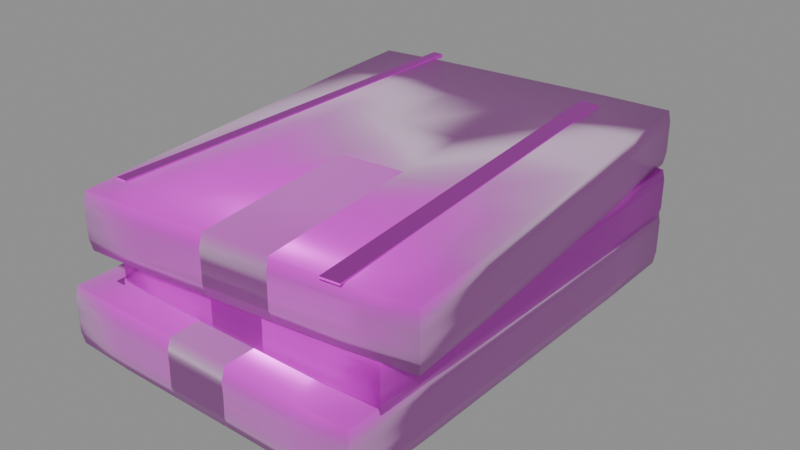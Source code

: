 # Source: model.blend  (saved by Blender 4.5.92; exported with 4.5.12 LTS)
import bpy
from mathutils import Matrix  # noqa: F401  (used for matrix-valued properties, if any)

bpy.ops.wm.read_factory_settings(use_empty=True)
scene = bpy.context.scene
scene.name = 'Empty'

# ---- collections
col_ast_20_001____a = bpy.data.collections.new('AST_20_001_书本_A'); scene.collection.children.link(col_ast_20_001____a)

# ---- images (referenced by path relative to the original .blend; pixels are not part of the script)
import os
ASSET_DIR = os.environ.get("B2B_ASSET_DIR", "")  # directory of the original .blend (textures are referenced by path, not embedded)
HERE = os.path.dirname(os.path.abspath(__file__))  # packed textures are extracted next to this script under _unpacked/

def load_image(name, relpath, width, height, colorspace="sRGB"):
    """Load a texture the original file referenced (path relative to the .blend, or extracted next to this script)."""
    p = next((c for c in (os.path.join(HERE, relpath), os.path.join(ASSET_DIR, relpath)) if relpath and os.path.exists(c)), "")
    if p:
        img = bpy.data.images.load(p, check_existing=True)
        img.name = name
    else:  # same state as the original file: an image datablock whose file is absent (Cycles renders it pink)
        img = bpy.data.images.new(name, width, height)
        img.source = "FILE"
        img.filepath = "//" + (relpath or name)
    img.colorspace_settings.name = colorspace
    return img
img_leather_basecolor_png = load_image('leather_basecolor.png', 'leather_basecolor.png', 1024, 1024, 'sRGB')
img_leather_ao_png = load_image('leather_ao.png', 'leather_ao.png', 1024, 1024, 'Non-Color')
img_leather_roughness_png = load_image('leather_roughness.png', 'leather_roughness.png', 1024, 1024, 'Non-Color')
img_leather_metallic_png = load_image('leather_metallic.png', 'leather_metallic.png', 1024, 1024, 'Non-Color')
img_leather_specular_png = load_image('leather_specular.png', 'leather_specular.png', 1024, 1024, 'Non-Color')
img_leather_normal_png = load_image('leather_normal.png', 'leather_normal.png', 1024, 1024, 'Non-Color')
img_leather_height_png = load_image('leather_height.png', 'leather_height.png', 1024, 1024, 'Non-Color')
img_leather_displacement_png = load_image('leather_displacement.png', 'leather_displacement.png', 1024, 1024, 'Non-Color')
img_oak_wood_basecolor_png = load_image('oak_wood_basecolor.png', 'oak_wood_basecolor.png', 1024, 1024, 'sRGB')
img_oak_wood_ao_png = load_image('oak_wood_ao.png', 'oak_wood_ao.png', 1024, 1024, 'Non-Color')
img_oak_wood_roughness_png = load_image('oak_wood_roughness.png', 'oak_wood_roughness.png', 1024, 1024, 'Non-Color')
img_oak_wood_metallic_png = load_image('oak_wood_metallic.png', 'oak_wood_metallic.png', 1024, 1024, 'Non-Color')
img_oak_wood_specular_png = load_image('oak_wood_specular.png', 'oak_wood_specular.png', 1024, 1024, 'Non-Color')
img_oak_wood_normal_png = load_image('oak_wood_normal.png', 'oak_wood_normal.png', 1024, 1024, 'Non-Color')
img_oak_wood_height_png = load_image('oak_wood_height.png', 'oak_wood_height.png', 1024, 1024, 'Non-Color')
img_oak_wood_displacement_png = load_image('oak_wood_displacement.png', 'oak_wood_displacement.png', 1024, 1024, 'Non-Color')
img_brass_basecolor_png = load_image('brass_basecolor.png', 'brass_basecolor.png', 1024, 1024, 'sRGB')
img_brass_ao_png = load_image('brass_ao.png', 'brass_ao.png', 1024, 1024, 'Non-Color')
img_brass_roughness_png = load_image('brass_roughness.png', 'brass_roughness.png', 1024, 1024, 'Non-Color')
img_brass_metallic_png = load_image('brass_metallic.png', 'brass_metallic.png', 1024, 1024, 'Non-Color')
img_brass_specular_png = load_image('brass_specular.png', 'brass_specular.png', 1024, 1024, 'Non-Color')
img_brass_normal_png = load_image('brass_normal.png', 'brass_normal.png', 1024, 1024, 'Non-Color')
img_brass_height_png = load_image('brass_height.png', 'brass_height.png', 1024, 1024, 'Non-Color')
img_brass_displacement_png = load_image('brass_displacement.png', 'brass_displacement.png', 1024, 1024, 'Non-Color')

# ---- materials (node trees are filled in below, after node groups)
mat_leather = bpy.data.materials.new('leather')
mat_leather.diffuse_color = (0.6, 0.6, 0.6, 1.0)
mat_paper = bpy.data.materials.new('paper')
mat_paper.diffuse_color = (0.9, 0.87, 0.8, 1.0)
mat_oak_wood = bpy.data.materials.new('oak_wood')
mat_oak_wood.diffuse_color = (0.6, 0.6, 0.6, 1.0)
mat_brass = bpy.data.materials.new('brass')
mat_brass.diffuse_color = (0.6, 0.6, 0.6, 1.0)

# ---- material node trees
mat_leather.use_nodes = True; mat_leather.node_tree.nodes.clear()
_N = mat_leather.node_tree.nodes; _L = mat_leather.node_tree.links
n0 = _N.new('ShaderNodeOutputMaterial'); n0.name = 'Material Output'; n0.location = (1100, 0)
n1 = _N.new('ShaderNodeBsdfPrincipled'); n1.name = 'Principled BSDF'; n1.location = (760, 0)
n1.inputs[24].default_value = 0.42
n1.inputs[25].default_value = 0.62
n2 = _N.new('ShaderNodeNewGeometry'); n2.name = 'Geometry'; n2.location = (-1300, 0)
n3 = _N.new('ShaderNodeVectorMath'); n3.name = 'Vector Math'; n3.location = (-1080, 0)
n3.operation = 'SCALE'
n3.inputs[3].default_value = 1.8
n4 = _N.new('ShaderNodeTexImage'); n4.name = 'Image Texture'; n4.location = (-820, 520)
n4.label = 'basecolor'
n4.image = img_leather_basecolor_png
n4.projection = 'BOX'
n4.projection_blend = 0.15
n5 = _N.new('ShaderNodeTexImage'); n5.name = 'Image Texture.001'; n5.location = (-820, 300)
n5.label = 'ao'
n5.image = img_leather_ao_png
n5.projection = 'BOX'
n5.projection_blend = 0.15
n6 = _N.new('ShaderNodeTexImage'); n6.name = 'Image Texture.002'; n6.location = (-820, 90)
n6.label = 'roughness'
n6.image = img_leather_roughness_png
n6.projection = 'BOX'
n6.projection_blend = 0.15
n7 = _N.new('ShaderNodeTexImage'); n7.name = 'Image Texture.003'; n7.location = (-820, -120)
n7.label = 'metallic'
n7.image = img_leather_metallic_png
n7.projection = 'BOX'
n7.projection_blend = 0.15
n8 = _N.new('ShaderNodeTexImage'); n8.name = 'Image Texture.004'; n8.location = (-820, -330)
n8.label = 'specular'
n8.image = img_leather_specular_png
n8.projection = 'BOX'
n8.projection_blend = 0.15
n9 = _N.new('ShaderNodeTexImage'); n9.name = 'Image Texture.005'; n9.location = (-820, -540)
n9.label = 'normal'
n9.image = img_leather_normal_png
n9.projection = 'BOX'
n9.projection_blend = 0.15
n10 = _N.new('ShaderNodeTexImage'); n10.name = 'Image Texture.006'; n10.location = (-820, -750)
n10.label = 'height'
n10.image = img_leather_height_png
n10.projection = 'BOX'
n10.projection_blend = 0.15
n11 = _N.new('ShaderNodeTexImage'); n11.name = 'Image Texture.007'; n11.location = (-820, -960)
n11.label = 'displacement'
n11.image = img_leather_displacement_png
n11.projection = 'BOX'
n11.projection_blend = 0.15
n12 = _N.new('ShaderNodeMixRGB'); n12.name = 'Mix (Legacy)'; n12.location = (-260, 480)
n12.blend_type = 'MULTIPLY'
n12.inputs[0].default_value = 0.78
n13 = _N.new('ShaderNodeNormalMap'); n13.name = 'Normal Map'; n13.location = (60, -420)
n13.inputs[0].default_value = 0.62
n14 = _N.new('ShaderNodeBump'); n14.name = 'Bump'; n14.location = (300, -420)
n14.inputs[0].default_value = 0.14
n14.inputs[1].default_value = 0.0025
n15 = _N.new('ShaderNodeDisplacement'); n15.name = 'Displacement'; n15.location = (300, -700)
n15.inputs[2].default_value = 0.012
_L.new(n1.outputs[0], n0.inputs[0])
_L.new(n2.outputs[0], n3.inputs[0])
_L.new(n3.outputs[0], n4.inputs[0])
_L.new(n3.outputs[0], n5.inputs[0])
_L.new(n3.outputs[0], n6.inputs[0])
_L.new(n3.outputs[0], n7.inputs[0])
_L.new(n3.outputs[0], n8.inputs[0])
_L.new(n3.outputs[0], n9.inputs[0])
_L.new(n3.outputs[0], n10.inputs[0])
_L.new(n3.outputs[0], n11.inputs[0])
_L.new(n4.outputs[0], n12.inputs[1])
_L.new(n5.outputs[0], n12.inputs[2])
_L.new(n12.outputs[0], n1.inputs[0])
_L.new(n6.outputs[0], n1.inputs[2])
_L.new(n7.outputs[0], n1.inputs[1])
_L.new(n8.outputs[0], n1.inputs[13])
_L.new(n9.outputs[0], n13.inputs[1])
_L.new(n10.outputs[0], n14.inputs[3])
_L.new(n13.outputs[0], n14.inputs[4])
_L.new(n14.outputs[0], n1.inputs[5])
_L.new(n11.outputs[0], n15.inputs[0])
_L.new(n15.outputs[0], n0.inputs[2])
n0.is_active_output = True
mat_paper.use_nodes = True; mat_paper.node_tree.nodes.clear()
_N = mat_paper.node_tree.nodes; _L = mat_paper.node_tree.links
n0 = _N.new('ShaderNodeBsdfPrincipled'); n0.name = 'Principled BSDF'; n0.location = (-200, 100)
n0.inputs[0].default_value = (0.9, 0.87, 0.8, 1.0)
n0.inputs[2].default_value = 0.9
n1 = _N.new('ShaderNodeOutputMaterial'); n1.name = 'Material Output'; n1.location = (200, 100)
_L.new(n0.outputs[0], n1.inputs[0])
n1.is_active_output = True
mat_oak_wood.use_nodes = True; mat_oak_wood.node_tree.nodes.clear()
_N = mat_oak_wood.node_tree.nodes; _L = mat_oak_wood.node_tree.links
n0 = _N.new('ShaderNodeOutputMaterial'); n0.name = 'Material Output'; n0.location = (1100, 0)
n1 = _N.new('ShaderNodeBsdfPrincipled'); n1.name = 'Principled BSDF'; n1.location = (760, 0)
n2 = _N.new('ShaderNodeNewGeometry'); n2.name = 'Geometry'; n2.location = (-1300, 0)
n3 = _N.new('ShaderNodeVectorMath'); n3.name = 'Vector Math'; n3.location = (-1080, 0)
n3.operation = 'SCALE'
n3.inputs[3].default_value = 1.8
n4 = _N.new('ShaderNodeTexImage'); n4.name = 'Image Texture'; n4.location = (-820, 520)
n4.label = 'basecolor'
n4.image = img_oak_wood_basecolor_png
n4.projection = 'BOX'
n4.projection_blend = 0.15
n5 = _N.new('ShaderNodeTexImage'); n5.name = 'Image Texture.001'; n5.location = (-820, 300)
n5.label = 'ao'
n5.image = img_oak_wood_ao_png
n5.projection = 'BOX'
n5.projection_blend = 0.15
n6 = _N.new('ShaderNodeTexImage'); n6.name = 'Image Texture.002'; n6.location = (-820, 90)
n6.label = 'roughness'
n6.image = img_oak_wood_roughness_png
n6.projection = 'BOX'
n6.projection_blend = 0.15
n7 = _N.new('ShaderNodeTexImage'); n7.name = 'Image Texture.003'; n7.location = (-820, -120)
n7.label = 'metallic'
n7.image = img_oak_wood_metallic_png
n7.projection = 'BOX'
n7.projection_blend = 0.15
n8 = _N.new('ShaderNodeTexImage'); n8.name = 'Image Texture.004'; n8.location = (-820, -330)
n8.label = 'specular'
n8.image = img_oak_wood_specular_png
n8.projection = 'BOX'
n8.projection_blend = 0.15
n9 = _N.new('ShaderNodeTexImage'); n9.name = 'Image Texture.005'; n9.location = (-820, -540)
n9.label = 'normal'
n9.image = img_oak_wood_normal_png
n9.projection = 'BOX'
n9.projection_blend = 0.15
n10 = _N.new('ShaderNodeTexImage'); n10.name = 'Image Texture.006'; n10.location = (-820, -750)
n10.label = 'height'
n10.image = img_oak_wood_height_png
n10.projection = 'BOX'
n10.projection_blend = 0.15
n11 = _N.new('ShaderNodeTexImage'); n11.name = 'Image Texture.007'; n11.location = (-820, -960)
n11.label = 'displacement'
n11.image = img_oak_wood_displacement_png
n11.projection = 'BOX'
n11.projection_blend = 0.15
n12 = _N.new('ShaderNodeMixRGB'); n12.name = 'Mix (Legacy)'; n12.location = (-260, 480)
n12.blend_type = 'MULTIPLY'
n12.inputs[0].default_value = 0.78
n13 = _N.new('ShaderNodeNormalMap'); n13.name = 'Normal Map'; n13.location = (60, -420)
n13.inputs[0].default_value = 0.52
n14 = _N.new('ShaderNodeBump'); n14.name = 'Bump'; n14.location = (300, -420)
n14.inputs[0].default_value = 0.14
n14.inputs[1].default_value = 0.0025
n15 = _N.new('ShaderNodeDisplacement'); n15.name = 'Displacement'; n15.location = (300, -700)
n15.inputs[2].default_value = 0.012
_L.new(n1.outputs[0], n0.inputs[0])
_L.new(n2.outputs[0], n3.inputs[0])
_L.new(n3.outputs[0], n4.inputs[0])
_L.new(n3.outputs[0], n5.inputs[0])
_L.new(n3.outputs[0], n6.inputs[0])
_L.new(n3.outputs[0], n7.inputs[0])
_L.new(n3.outputs[0], n8.inputs[0])
_L.new(n3.outputs[0], n9.inputs[0])
_L.new(n3.outputs[0], n10.inputs[0])
_L.new(n3.outputs[0], n11.inputs[0])
_L.new(n4.outputs[0], n12.inputs[1])
_L.new(n5.outputs[0], n12.inputs[2])
_L.new(n12.outputs[0], n1.inputs[0])
_L.new(n6.outputs[0], n1.inputs[2])
_L.new(n7.outputs[0], n1.inputs[1])
_L.new(n8.outputs[0], n1.inputs[13])
_L.new(n9.outputs[0], n13.inputs[1])
_L.new(n10.outputs[0], n14.inputs[3])
_L.new(n13.outputs[0], n14.inputs[4])
_L.new(n14.outputs[0], n1.inputs[5])
_L.new(n11.outputs[0], n15.inputs[0])
_L.new(n15.outputs[0], n0.inputs[2])
n0.is_active_output = True
mat_brass.use_nodes = True; mat_brass.node_tree.nodes.clear()
_N = mat_brass.node_tree.nodes; _L = mat_brass.node_tree.links
n0 = _N.new('ShaderNodeOutputMaterial'); n0.name = 'Material Output'; n0.location = (1100, 0)
n1 = _N.new('ShaderNodeBsdfPrincipled'); n1.name = 'Principled BSDF'; n1.location = (760, 0)
n1.inputs[15].default_value = 0.28
n2 = _N.new('ShaderNodeNewGeometry'); n2.name = 'Geometry'; n2.location = (-1300, 0)
n3 = _N.new('ShaderNodeVectorMath'); n3.name = 'Vector Math'; n3.location = (-1080, 0)
n3.operation = 'SCALE'
n3.inputs[3].default_value = 1.8
n4 = _N.new('ShaderNodeTexImage'); n4.name = 'Image Texture'; n4.location = (-820, 520)
n4.label = 'basecolor'
n4.image = img_brass_basecolor_png
n4.projection = 'BOX'
n4.projection_blend = 0.15
n5 = _N.new('ShaderNodeTexImage'); n5.name = 'Image Texture.001'; n5.location = (-820, 300)
n5.label = 'ao'
n5.image = img_brass_ao_png
n5.projection = 'BOX'
n5.projection_blend = 0.15
n6 = _N.new('ShaderNodeTexImage'); n6.name = 'Image Texture.002'; n6.location = (-820, 90)
n6.label = 'roughness'
n6.image = img_brass_roughness_png
n6.projection = 'BOX'
n6.projection_blend = 0.15
n7 = _N.new('ShaderNodeTexImage'); n7.name = 'Image Texture.003'; n7.location = (-820, -120)
n7.label = 'metallic'
n7.image = img_brass_metallic_png
n7.projection = 'BOX'
n7.projection_blend = 0.15
n8 = _N.new('ShaderNodeTexImage'); n8.name = 'Image Texture.004'; n8.location = (-820, -330)
n8.label = 'specular'
n8.image = img_brass_specular_png
n8.projection = 'BOX'
n8.projection_blend = 0.15
n9 = _N.new('ShaderNodeTexImage'); n9.name = 'Image Texture.005'; n9.location = (-820, -540)
n9.label = 'normal'
n9.image = img_brass_normal_png
n9.projection = 'BOX'
n9.projection_blend = 0.15
n10 = _N.new('ShaderNodeTexImage'); n10.name = 'Image Texture.006'; n10.location = (-820, -750)
n10.label = 'height'
n10.image = img_brass_height_png
n10.projection = 'BOX'
n10.projection_blend = 0.15
n11 = _N.new('ShaderNodeTexImage'); n11.name = 'Image Texture.007'; n11.location = (-820, -960)
n11.label = 'displacement'
n11.image = img_brass_displacement_png
n11.projection = 'BOX'
n11.projection_blend = 0.15
n12 = _N.new('ShaderNodeMixRGB'); n12.name = 'Mix (Legacy)'; n12.location = (-260, 480)
n12.blend_type = 'MULTIPLY'
n12.inputs[0].default_value = 0.78
n13 = _N.new('ShaderNodeNormalMap'); n13.name = 'Normal Map'; n13.location = (60, -420)
n13.inputs[0].default_value = 0.52
n14 = _N.new('ShaderNodeBump'); n14.name = 'Bump'; n14.location = (300, -420)
n14.inputs[0].default_value = 0.14
n14.inputs[1].default_value = 0.0025
n15 = _N.new('ShaderNodeDisplacement'); n15.name = 'Displacement'; n15.location = (300, -700)
n15.inputs[2].default_value = 0.012
_L.new(n1.outputs[0], n0.inputs[0])
_L.new(n2.outputs[0], n3.inputs[0])
_L.new(n3.outputs[0], n4.inputs[0])
_L.new(n3.outputs[0], n5.inputs[0])
_L.new(n3.outputs[0], n6.inputs[0])
_L.new(n3.outputs[0], n7.inputs[0])
_L.new(n3.outputs[0], n8.inputs[0])
_L.new(n3.outputs[0], n9.inputs[0])
_L.new(n3.outputs[0], n10.inputs[0])
_L.new(n3.outputs[0], n11.inputs[0])
_L.new(n4.outputs[0], n12.inputs[1])
_L.new(n5.outputs[0], n12.inputs[2])
_L.new(n12.outputs[0], n1.inputs[0])
_L.new(n6.outputs[0], n1.inputs[2])
_L.new(n7.outputs[0], n1.inputs[1])
_L.new(n8.outputs[0], n1.inputs[13])
_L.new(n9.outputs[0], n13.inputs[1])
_L.new(n10.outputs[0], n14.inputs[3])
_L.new(n13.outputs[0], n14.inputs[4])
_L.new(n14.outputs[0], n1.inputs[5])
_L.new(n11.outputs[0], n15.inputs[0])
_L.new(n15.outputs[0], n0.inputs[2])
n0.is_active_output = True

# ---- meshes
me_ast_20_001____a_p00_soft_mesh = bpy.data.meshes.new('AST_20_001_书本_A_p00_soft_mesh')
me_ast_20_001____a_p00_soft_mesh.from_pydata([(-0.0832, -0.1199, -0.01468), (-0.08376, -0.1207, -0.009), (-0.08376, -0.1207, -0.003), (-0.08376, -0.1207, 0.003), (-0.08376, -0.1207, 0.009), (-0.0832, -0.1199, 0.01468), (-0.08376, -0.0735, -0.01478), (-0.08496, -0.0735, -0.009), (-0.08488, -0.0735, -0.003), (-0.08488, -0.0735, 0.003), (-0.08495, -0.0735, 0.009), (-0.08376, -0.0735, 0.01478), (-0.08376, -0.0245, -0.01478), (-0.08496, -0.0245, -0.009), (-0.08485, -0.0245, -0.003), (-0.08472, -0.0245, 0.003), (-0.08497, -0.0245, 0.009), (-0.08376, -0.0245, 0.01478), (-0.08376, 0.0245, -0.01478), (-0.08497, 0.0245, -0.009), (-0.08483, 0.0245, -0.003), (-0.0847, 0.0245, 0.003), (-0.08495, 0.0245, 0.009), (-0.08376, 0.0245, 0.01478), (-0.08376, 0.0735, -0.01478), (-0.085, 0.0735, -0.009), (-0.08491, 0.0735, -0.003), (-0.0849, 0.0735, 0.003), (-0.08498, 0.0735, 0.009), (-0.08376, 0.0735, 0.01478), (-0.0832, 0.1199, -0.01468), (-0.08376, 0.1207, -0.009), (-0.08376, 0.1207, -0.003), (-0.08376, 0.1207, 0.003), (-0.08376, 0.1207, 0.009), (-0.0832, 0.1199, 0.01468), (0.0832, -0.1199, -0.01468), (0.08376, -0.1207, -0.009), (0.08376, -0.1207, -0.003), (0.08376, -0.1207, 0.003), (0.08376, -0.1207, 0.009), (0.0832, -0.1199, 0.01468), (0.08376, -0.0735, -0.01478), (0.08501, -0.0735, -0.009), (0.08498, -0.0735, -0.003), (0.08495, -0.0735, 0.003), (0.08496, -0.0735, 0.009), (0.08376, -0.0735, 0.01478), (0.08376, -0.0245, -0.01478), (0.08496, -0.0245, -0.009), (0.08486, -0.0245, -0.003), (0.08474, -0.0245, 0.003), (0.0849, -0.0245, 0.009), (0.08376, -0.0245, 0.01478), (0.08376, 0.0245, -0.01478), (0.08497, 0.0245, -0.009), (0.08487, 0.0245, -0.003), (0.08472, 0.0245, 0.003), (0.08493, 0.0245, 0.009), (0.08376, 0.0245, 0.01478), (0.08376, 0.0735, -0.01478), (0.08499, 0.0735, -0.009), (0.08492, 0.0735, -0.003), (0.08491, 0.0735, 0.003), (0.085, 0.0735, 0.009), (0.08376, 0.0735, 0.01478), (0.0832, 0.1199, -0.01468), (0.08376, 0.1207, -0.009), (0.08376, 0.1207, -0.003), (0.08376, 0.1207, 0.003), (0.08376, 0.1207, 0.009), (0.0832, 0.1199, 0.01468), (-0.051, -0.1207, -0.01478), (-0.051, -0.1225, -0.009), (-0.051, -0.1224, -0.003), (-0.051, -0.1224, 0.003), (-0.051, -0.1225, 0.009), (-0.051, -0.1207, 0.01478), (-0.017, -0.1207, -0.01478), (-0.017, -0.1225, -0.009), (-0.017, -0.1224, -0.003), (-0.017, -0.1222, 0.003), (-0.017, -0.1225, 0.009), (-0.017, -0.1207, 0.01478), (0.017, -0.1207, -0.01478), (0.017, -0.1225, -0.009), (0.017, -0.1223, -0.003), (0.017, -0.1222, 0.003), (0.017, -0.1225, 0.009), (0.017, -0.1207, 0.01478), (0.051, -0.1207, -0.01478), (0.051, -0.1225, -0.009), (0.051, -0.1224, -0.003), (0.051, -0.1224, 0.003), (0.051, -0.1225, 0.009), (0.051, -0.1207, 0.01478), (-0.051, 0.1207, -0.01478), (-0.051, 0.1225, -0.009), (-0.051, 0.1225, -0.003), (-0.051, 0.1225, 0.003), (-0.051, 0.1225, 0.009), (-0.051, 0.1207, 0.01478), (-0.017, 0.1207, -0.01478), (-0.017, 0.1225, -0.009), (-0.017, 0.1224, -0.003), (-0.017, 0.1222, 0.003), (-0.017, 0.1224, 0.009), (-0.017, 0.1207, 0.01478), (0.017, 0.1207, -0.01478), (0.017, 0.1225, -0.009), (0.017, 0.1224, -0.003), (0.017, 0.1222, 0.003), (0.017, 0.1224, 0.009), (0.017, 0.1207, 0.01478), (0.051, 0.1207, -0.01478), (0.051, 0.1225, -0.009), (0.051, 0.1224, -0.003), (0.051, 0.1224, 0.003), (0.051, 0.1225, 0.009), (0.051, 0.1207, 0.01478), (-0.051, -0.0735, -0.01496), (-0.051, -0.0245, -0.01488), (-0.051, 0.0245, -0.01488), (-0.051, 0.0735, -0.01495), (-0.017, -0.0735, -0.01496), (-0.017, -0.0245, -0.01485), (-0.017, 0.0245, -0.01472), (-0.017, 0.0735, -0.01497), (0.017, -0.0735, -0.01497), (0.017, -0.0245, -0.01483), (0.017, 0.0245, -0.0147), (0.017, 0.0735, -0.01495), (0.051, -0.0735, -0.015), (0.051, -0.0245, -0.01491), (0.051, 0.0245, -0.0149), (0.051, 0.0735, -0.01498), (-0.051, -0.0735, 0.01501), (-0.051, -0.0245, 0.01498), (-0.051, 0.0245, 0.01495), (-0.051, 0.0735, 0.01496), (-0.017, -0.0735, 0.01496), (-0.017, -0.0245, 0.01486), (-0.017, 0.0245, 0.01474), (-0.017, 0.0735, 0.0149), (0.017, -0.0735, 0.01497), (0.017, -0.0245, 0.01487), (0.017, 0.0245, 0.01472), (0.017, 0.0735, 0.01493), (0.051, -0.0735, 0.01499), (0.051, -0.0245, 0.01492), (0.051, 0.0245, 0.01491), (0.051, 0.0735, 0.015)], [], [(0, 1, 7, 6), (1, 2, 8, 7), (2, 3, 9, 8), (3, 4, 10, 9), (4, 5, 11, 10), (6, 7, 13, 12), (7, 8, 14, 13), (8, 9, 15, 14), (9, 10, 16, 15), (10, 11, 17, 16), (12, 13, 19, 18), (13, 14, 20, 19), (14, 15, 21, 20), (15, 16, 22, 21), (16, 17, 23, 22), (18, 19, 25, 24), (19, 20, 26, 25), (20, 21, 27, 26), (21, 22, 28, 27), (22, 23, 29, 28), (24, 25, 31, 30), (25, 26, 32, 31), (26, 27, 33, 32), (27, 28, 34, 33), (28, 29, 35, 34), (36, 42, 43, 37), (37, 43, 44, 38), (38, 44, 45, 39), (39, 45, 46, 40), (40, 46, 47, 41), (42, 48, 49, 43), (43, 49, 50, 44), (44, 50, 51, 45), (45, 51, 52, 46), (46, 52, 53, 47), (48, 54, 55, 49), (49, 55, 56, 50), (50, 56, 57, 51), (51, 57, 58, 52), (52, 58, 59, 53), (54, 60, 61, 55), (55, 61, 62, 56), (56, 62, 63, 57), (57, 63, 64, 58), (58, 64, 65, 59), (60, 66, 67, 61), (61, 67, 68, 62), (62, 68, 69, 63), (63, 69, 70, 64), (64, 70, 71, 65), (0, 72, 73, 1), (1, 73, 74, 2), (2, 74, 75, 3), (3, 75, 76, 4), (4, 76, 77, 5), (72, 78, 79, 73), (73, 79, 80, 74), (74, 80, 81, 75), (75, 81, 82, 76), (76, 82, 83, 77), (78, 84, 85, 79), (79, 85, 86, 80), (80, 86, 87, 81), (81, 87, 88, 82), (82, 88, 89, 83), (84, 90, 91, 85), (85, 91, 92, 86), (86, 92, 93, 87), (87, 93, 94, 88), (88, 94, 95, 89), (90, 36, 37, 91), (91, 37, 38, 92), (92, 38, 39, 93), (93, 39, 40, 94), (94, 40, 41, 95), (30, 31, 97, 96), (31, 32, 98, 97), (32, 33, 99, 98), (33, 34, 100, 99), (34, 35, 101, 100), (96, 97, 103, 102), (97, 98, 104, 103), (98, 99, 105, 104), (99, 100, 106, 105), (100, 101, 107, 106), (102, 103, 109, 108), (103, 104, 110, 109), (104, 105, 111, 110), (105, 106, 112, 111), (106, 107, 113, 112), (108, 109, 115, 114), (109, 110, 116, 115), (110, 111, 117, 116), (111, 112, 118, 117), (112, 113, 119, 118), (114, 115, 67, 66), (115, 116, 68, 67), (116, 117, 69, 68), (117, 118, 70, 69), (118, 119, 71, 70), (0, 6, 120, 72), (6, 12, 121, 120), (12, 18, 122, 121), (18, 24, 123, 122), (24, 30, 96, 123), (72, 120, 124, 78), (120, 121, 125, 124), (121, 122, 126, 125), (122, 123, 127, 126), (123, 96, 102, 127), (78, 124, 128, 84), (124, 125, 129, 128), (125, 126, 130, 129), (126, 127, 131, 130), (127, 102, 108, 131), (84, 128, 132, 90), (128, 129, 133, 132), (129, 130, 134, 133), (130, 131, 135, 134), (131, 108, 114, 135), (90, 132, 42, 36), (132, 133, 48, 42), (133, 134, 54, 48), (134, 135, 60, 54), (135, 114, 66, 60), (5, 77, 136, 11), (11, 136, 137, 17), (17, 137, 138, 23), (23, 138, 139, 29), (29, 139, 101, 35), (77, 83, 140, 136), (136, 140, 141, 137), (137, 141, 142, 138), (138, 142, 143, 139), (139, 143, 107, 101), (83, 89, 144, 140), (140, 144, 145, 141), (141, 145, 146, 142), (142, 146, 147, 143), (143, 147, 113, 107), (89, 95, 148, 144), (144, 148, 149, 145), (145, 149, 150, 146), (146, 150, 151, 147), (147, 151, 119, 113), (95, 41, 47, 148), (148, 47, 53, 149), (149, 53, 59, 150), (150, 59, 65, 151), (151, 65, 71, 119)])
me_ast_20_001____a_p00_soft_mesh.polygons.foreach_set('use_smooth', [True] * 150)
me_ast_20_001____a_p00_soft_mesh.materials.append(mat_leather)
me_ast_20_001____a_p00_soft_mesh.update()
me_cube_209 = bpy.data.meshes.new('Cube.209')
me_cube_209.from_pydata([(-0.0775, -0.115, -0.011), (-0.0775, -0.115, 0.011), (-0.0775, 0.115, -0.011), (-0.0775, 0.115, 0.011), (0.0775, -0.115, -0.011), (0.0775, -0.115, 0.011), (0.0775, 0.115, -0.011), (0.0775, 0.115, 0.011)], [], [(0, 1, 3, 2), (2, 3, 7, 6), (6, 7, 5, 4), (4, 5, 1, 0), (2, 6, 4, 0), (7, 3, 1, 5)])
_uv = me_cube_209.uv_layers.new(name='UVMap')
_uv.uv.foreach_set('vector', [0.375, 0.0, 0.625, 0.0, 0.625, 0.25, 0.375, 0.25, 0.375, 0.25, 0.625, 0.25, 0.625, 0.5, 0.375, 0.5, 0.375, 0.5, 0.625, 0.5, 0.625, 0.75, 0.375, 0.75, 0.375, 0.75, 0.625, 0.75, 0.625, 1.0, 0.375, 1.0, 0.125, 0.5, 0.375, 0.5, 0.375, 0.75, 0.125, 0.75, 0.625, 0.5, 0.875, 0.5, 0.875, 0.75, 0.625, 0.75])
me_cube_209.materials.append(mat_paper)
me_cube_209.update()
me_ast_20_001____a_p02_soft_mesh = bpy.data.meshes.new('AST_20_001_书本_A_p02_soft_mesh')
me_ast_20_001____a_p02_soft_mesh.from_pydata([(-0.07586, -0.1101, -0.01273), (-0.07637, -0.1109, -0.0078), (-0.07637, -0.1109, -0.0026), (-0.07637, -0.1109, 0.0026), (-0.07637, -0.1109, 0.0078), (-0.07586, -0.1101, 0.01273), (-0.07637, -0.0675, -0.01281), (-0.07745, -0.0675, -0.0078), (-0.07747, -0.0675, -0.0026), (-0.07751, -0.0675, 0.0026), (-0.07756, -0.0675, 0.0078), (-0.07637, -0.0675, 0.01281), (-0.07637, -0.0225, -0.01281), (-0.07748, -0.0225, -0.0078), (-0.07748, -0.0225, -0.0026), (-0.0774, -0.0225, 0.0026), (-0.07749, -0.0225, 0.0078), (-0.07637, -0.0225, 0.01281), (-0.07637, 0.0225, -0.01281), (-0.07753, 0.0225, -0.0078), (-0.07748, 0.0225, -0.0026), (-0.07726, 0.0225, 0.0026), (-0.07742, 0.0225, 0.0078), (-0.07637, 0.0225, 0.01281), (-0.07637, 0.0675, -0.01281), (-0.07746, 0.0675, -0.0078), (-0.07741, 0.0675, -0.0026), (-0.07744, 0.0675, 0.0026), (-0.0775, 0.0675, 0.0078), (-0.07637, 0.0675, 0.01281), (-0.07586, 0.1101, -0.01273), (-0.07637, 0.1109, -0.0078), (-0.07637, 0.1109, -0.0026), (-0.07637, 0.1109, 0.0026), (-0.07637, 0.1109, 0.0078), (-0.07586, 0.1101, 0.01273), (0.07586, -0.1101, -0.01273), (0.07637, -0.1109, -0.0078), (0.07637, -0.1109, -0.0026), (0.07637, -0.1109, 0.0026), (0.07637, -0.1109, 0.0078), (0.07586, -0.1101, 0.01273), (0.07637, -0.0675, -0.01281), (0.07748, -0.0675, -0.0078), (0.07747, -0.0675, -0.0026), (0.07747, -0.0675, 0.0026), (0.07744, -0.0675, 0.0078), (0.07637, -0.0675, 0.01281), (0.07637, -0.0225, -0.01281), (0.0775, -0.0225, -0.0078), (0.07748, -0.0225, -0.0026), (0.07744, -0.0225, 0.0026), (0.07748, -0.0225, 0.0078), (0.07637, -0.0225, 0.01281), (0.07637, 0.0225, -0.01281), (0.07753, 0.0225, -0.0078), (0.07756, 0.0225, -0.0026), (0.07734, 0.0225, 0.0026), (0.0775, 0.0225, 0.0078), (0.07637, 0.0225, 0.01281), (0.07637, 0.0675, -0.01281), (0.07749, 0.0675, -0.0078), (0.07745, 0.0675, -0.0026), (0.07745, 0.0675, 0.0026), (0.07748, 0.0675, 0.0078), (0.07637, 0.0675, 0.01281), (0.07586, 0.1101, -0.01273), (0.07637, 0.1109, -0.0078), (0.07637, 0.1109, -0.0026), (0.07637, 0.1109, 0.0026), (0.07637, 0.1109, 0.0078), (0.07586, 0.1101, 0.01273), (-0.0465, -0.1109, -0.01281), (-0.0465, -0.1125, -0.0078), (-0.0465, -0.1125, -0.0026), (-0.0465, -0.1125, 0.0026), (-0.0465, -0.1126, 0.0078), (-0.0465, -0.1109, 0.01281), (-0.0155, -0.1109, -0.01281), (-0.0155, -0.1125, -0.0078), (-0.0155, -0.1125, -0.0026), (-0.0155, -0.1124, 0.0026), (-0.0155, -0.1125, 0.0078), (-0.0155, -0.1109, 0.01281), (0.0155, -0.1109, -0.01281), (0.0155, -0.1125, -0.0078), (0.0155, -0.1125, -0.0026), (0.0155, -0.1123, 0.0026), (0.0155, -0.1124, 0.0078), (0.0155, -0.1109, 0.01281), (0.0465, -0.1109, -0.01281), (0.0465, -0.1125, -0.0078), (0.0465, -0.1124, -0.0026), (0.0465, -0.1124, 0.0026), (0.0465, -0.1125, 0.0078), (0.0465, -0.1109, 0.01281), (-0.0465, 0.1109, -0.01281), (-0.0465, 0.1125, -0.0078), (-0.0465, 0.1125, -0.0026), (-0.0465, 0.1125, 0.0026), (-0.0465, 0.1124, 0.0078), (-0.0465, 0.1109, 0.01281), (-0.0155, 0.1109, -0.01281), (-0.0155, 0.1125, -0.0078), (-0.0155, 0.1125, -0.0026), (-0.0155, 0.1124, 0.0026), (-0.0155, 0.1125, 0.0078), (-0.0155, 0.1109, 0.01281), (0.0155, 0.1109, -0.01281), (0.0155, 0.1125, -0.0078), (0.0155, 0.1126, -0.0026), (0.0155, 0.1123, 0.0026), (0.0155, 0.1125, 0.0078), (0.0155, 0.1109, 0.01281), (0.0465, 0.1109, -0.01281), (0.0465, 0.1125, -0.0078), (0.0465, 0.1125, -0.0026), (0.0465, 0.1125, 0.0026), (0.0465, 0.1125, 0.0078), (0.0465, 0.1109, 0.01281), (-0.0465, -0.0675, -0.01295), (-0.0465, -0.0225, -0.01297), (-0.0465, 0.0225, -0.01301), (-0.0465, 0.0675, -0.01306), (-0.0155, -0.0675, -0.01298), (-0.0155, -0.0225, -0.01298), (-0.0155, 0.0225, -0.0129), (-0.0155, 0.0675, -0.01299), (0.0155, -0.0675, -0.01303), (0.0155, -0.0225, -0.01298), (0.0155, 0.0225, -0.01276), (0.0155, 0.0675, -0.01292), (0.0465, -0.0675, -0.01296), (0.0465, -0.0225, -0.01291), (0.0465, 0.0225, -0.01294), (0.0465, 0.0675, -0.013), (-0.0465, -0.0675, 0.01298), (-0.0465, -0.0225, 0.01297), (-0.0465, 0.0225, 0.01297), (-0.0465, 0.0675, 0.01294), (-0.0155, -0.0675, 0.013), (-0.0155, -0.0225, 0.01298), (-0.0155, 0.0225, 0.01294), (-0.0155, 0.0675, 0.01298), (0.0155, -0.0675, 0.01303), (0.0155, -0.0225, 0.01306), (0.0155, 0.0225, 0.01284), (0.0155, 0.0675, 0.013), (0.0465, -0.0675, 0.01299), (0.0465, -0.0225, 0.01295), (0.0465, 0.0225, 0.01295), (0.0465, 0.0675, 0.01298)], [], [(0, 1, 7, 6), (1, 2, 8, 7), (2, 3, 9, 8), (3, 4, 10, 9), (4, 5, 11, 10), (6, 7, 13, 12), (7, 8, 14, 13), (8, 9, 15, 14), (9, 10, 16, 15), (10, 11, 17, 16), (12, 13, 19, 18), (13, 14, 20, 19), (14, 15, 21, 20), (15, 16, 22, 21), (16, 17, 23, 22), (18, 19, 25, 24), (19, 20, 26, 25), (20, 21, 27, 26), (21, 22, 28, 27), (22, 23, 29, 28), (24, 25, 31, 30), (25, 26, 32, 31), (26, 27, 33, 32), (27, 28, 34, 33), (28, 29, 35, 34), (36, 42, 43, 37), (37, 43, 44, 38), (38, 44, 45, 39), (39, 45, 46, 40), (40, 46, 47, 41), (42, 48, 49, 43), (43, 49, 50, 44), (44, 50, 51, 45), (45, 51, 52, 46), (46, 52, 53, 47), (48, 54, 55, 49), (49, 55, 56, 50), (50, 56, 57, 51), (51, 57, 58, 52), (52, 58, 59, 53), (54, 60, 61, 55), (55, 61, 62, 56), (56, 62, 63, 57), (57, 63, 64, 58), (58, 64, 65, 59), (60, 66, 67, 61), (61, 67, 68, 62), (62, 68, 69, 63), (63, 69, 70, 64), (64, 70, 71, 65), (0, 72, 73, 1), (1, 73, 74, 2), (2, 74, 75, 3), (3, 75, 76, 4), (4, 76, 77, 5), (72, 78, 79, 73), (73, 79, 80, 74), (74, 80, 81, 75), (75, 81, 82, 76), (76, 82, 83, 77), (78, 84, 85, 79), (79, 85, 86, 80), (80, 86, 87, 81), (81, 87, 88, 82), (82, 88, 89, 83), (84, 90, 91, 85), (85, 91, 92, 86), (86, 92, 93, 87), (87, 93, 94, 88), (88, 94, 95, 89), (90, 36, 37, 91), (91, 37, 38, 92), (92, 38, 39, 93), (93, 39, 40, 94), (94, 40, 41, 95), (30, 31, 97, 96), (31, 32, 98, 97), (32, 33, 99, 98), (33, 34, 100, 99), (34, 35, 101, 100), (96, 97, 103, 102), (97, 98, 104, 103), (98, 99, 105, 104), (99, 100, 106, 105), (100, 101, 107, 106), (102, 103, 109, 108), (103, 104, 110, 109), (104, 105, 111, 110), (105, 106, 112, 111), (106, 107, 113, 112), (108, 109, 115, 114), (109, 110, 116, 115), (110, 111, 117, 116), (111, 112, 118, 117), (112, 113, 119, 118), (114, 115, 67, 66), (115, 116, 68, 67), (116, 117, 69, 68), (117, 118, 70, 69), (118, 119, 71, 70), (0, 6, 120, 72), (6, 12, 121, 120), (12, 18, 122, 121), (18, 24, 123, 122), (24, 30, 96, 123), (72, 120, 124, 78), (120, 121, 125, 124), (121, 122, 126, 125), (122, 123, 127, 126), (123, 96, 102, 127), (78, 124, 128, 84), (124, 125, 129, 128), (125, 126, 130, 129), (126, 127, 131, 130), (127, 102, 108, 131), (84, 128, 132, 90), (128, 129, 133, 132), (129, 130, 134, 133), (130, 131, 135, 134), (131, 108, 114, 135), (90, 132, 42, 36), (132, 133, 48, 42), (133, 134, 54, 48), (134, 135, 60, 54), (135, 114, 66, 60), (5, 77, 136, 11), (11, 136, 137, 17), (17, 137, 138, 23), (23, 138, 139, 29), (29, 139, 101, 35), (77, 83, 140, 136), (136, 140, 141, 137), (137, 141, 142, 138), (138, 142, 143, 139), (139, 143, 107, 101), (83, 89, 144, 140), (140, 144, 145, 141), (141, 145, 146, 142), (142, 146, 147, 143), (143, 147, 113, 107), (89, 95, 148, 144), (144, 148, 149, 145), (145, 149, 150, 146), (146, 150, 151, 147), (147, 151, 119, 113), (95, 41, 47, 148), (148, 47, 53, 149), (149, 53, 59, 150), (150, 59, 65, 151), (151, 65, 71, 119)])
me_ast_20_001____a_p02_soft_mesh.polygons.foreach_set('use_smooth', [True] * 150)
me_ast_20_001____a_p02_soft_mesh.materials.append(mat_oak_wood)
me_ast_20_001____a_p02_soft_mesh.update()
me_cube_210 = bpy.data.meshes.new('Cube.210')
me_cube_210.from_pydata([(-0.071, -0.106, -0.0095), (-0.071, -0.106, 0.0095), (-0.071, 0.106, -0.0095), (-0.071, 0.106, 0.0095), (0.071, -0.106, -0.0095), (0.071, -0.106, 0.0095), (0.071, 0.106, -0.0095), (0.071, 0.106, 0.0095)], [], [(0, 1, 3, 2), (2, 3, 7, 6), (6, 7, 5, 4), (4, 5, 1, 0), (2, 6, 4, 0), (7, 3, 1, 5)])
_uv = me_cube_210.uv_layers.new(name='UVMap')
_uv.uv.foreach_set('vector', [0.375, 0.0, 0.625, 0.0, 0.625, 0.25, 0.375, 0.25, 0.375, 0.25, 0.625, 0.25, 0.625, 0.5, 0.375, 0.5, 0.375, 0.5, 0.625, 0.5, 0.625, 0.75, 0.375, 0.75, 0.375, 0.75, 0.625, 0.75, 0.625, 1.0, 0.375, 1.0, 0.125, 0.5, 0.375, 0.5, 0.375, 0.75, 0.125, 0.75, 0.625, 0.5, 0.875, 0.5, 0.875, 0.75, 0.625, 0.75])
me_cube_210.materials.append(mat_paper)
me_cube_210.update()
me_ast_20_001____a_p04_soft_mesh = bpy.data.meshes.new('AST_20_001_书本_A_p04_soft_mesh')
me_ast_20_001____a_p04_soft_mesh.from_pydata([(-0.08565, -0.115, -0.0137), (-0.08622, -0.1158, -0.0084), (-0.08622, -0.1158, -0.0028), (-0.08622, -0.1158, 0.0028), (-0.08622, -0.1158, 0.0084), (-0.08565, -0.115, 0.0137), (-0.08622, -0.0705, -0.01379), (-0.0875, -0.0705, -0.0084), (-0.08749, -0.0705, -0.0028), (-0.08744, -0.0705, 0.0028), (-0.08748, -0.0705, 0.0084), (-0.08622, -0.0705, 0.01379), (-0.08622, -0.0235, -0.01379), (-0.08746, -0.0235, -0.0084), (-0.08729, -0.0235, -0.0028), (-0.08727, -0.0235, 0.0028), (-0.08746, -0.0235, 0.0084), (-0.08622, -0.0235, 0.01379), (-0.08622, 0.0235, -0.01379), (-0.08743, 0.0235, -0.0084), (-0.08735, 0.0235, -0.0028), (-0.08735, 0.0235, 0.0028), (-0.08746, 0.0235, 0.0084), (-0.08622, 0.0235, 0.01379), (-0.08622, 0.0705, -0.01379), (-0.08745, 0.0705, -0.0084), (-0.08744, 0.0705, -0.0028), (-0.0875, 0.0705, 0.0028), (-0.0875, 0.0705, 0.0084), (-0.08622, 0.0705, 0.01379), (-0.08565, 0.115, -0.0137), (-0.08622, 0.1158, -0.0084), (-0.08622, 0.1158, -0.0028), (-0.08622, 0.1158, 0.0028), (-0.08622, 0.1158, 0.0084), (-0.08565, 0.115, 0.0137), (0.08565, -0.115, -0.0137), (0.08622, -0.1158, -0.0084), (0.08622, -0.1158, -0.0028), (0.08622, -0.1158, 0.0028), (0.08622, -0.1158, 0.0084), (0.08565, -0.115, 0.0137), (0.08622, -0.0705, -0.01379), (0.08751, -0.0705, -0.0084), (0.0875, -0.0705, -0.0028), (0.08747, -0.0705, 0.0028), (0.08746, -0.0705, 0.0084), (0.08622, -0.0705, 0.01379), (0.08622, -0.0235, -0.01379), (0.08754, -0.0235, -0.0084), (0.08742, -0.0235, -0.0028), (0.08727, -0.0235, 0.0028), (0.08741, -0.0235, 0.0084), (0.08622, -0.0235, 0.01379), (0.08622, 0.0235, -0.01379), (0.08747, 0.0235, -0.0084), (0.08746, 0.0235, -0.0028), (0.08734, 0.0235, 0.0028), (0.08744, 0.0235, 0.0084), (0.08622, 0.0235, 0.01379), (0.08622, 0.0705, -0.01379), (0.08749, 0.0705, -0.0084), (0.08748, 0.0705, -0.0028), (0.08746, 0.0705, 0.0028), (0.0875, 0.0705, 0.0084), (0.08622, 0.0705, 0.01379), (0.08565, 0.115, -0.0137), (0.08622, 0.1158, -0.0084), (0.08622, 0.1158, -0.0028), (0.08622, 0.1158, 0.0028), (0.08622, 0.1158, 0.0084), (0.08565, 0.115, 0.0137), (-0.0525, -0.1158, -0.01379), (-0.0525, -0.1175, -0.0084), (-0.0525, -0.1175, -0.0028), (-0.0525, -0.1174, 0.0028), (-0.0525, -0.1175, 0.0084), (-0.0525, -0.1158, 0.01379), (-0.0175, -0.1158, -0.01379), (-0.0175, -0.1175, -0.0084), (-0.0175, -0.1173, -0.0028), (-0.0175, -0.1173, 0.0028), (-0.0175, -0.1175, 0.0084), (-0.0175, -0.1158, 0.01379), (0.0175, -0.1158, -0.01379), (0.0175, -0.1174, -0.0084), (0.0175, -0.1174, -0.0028), (0.0175, -0.1173, 0.0028), (0.0175, -0.1175, 0.0084), (0.0175, -0.1158, 0.01379), (0.0525, -0.1158, -0.01379), (0.0525, -0.1175, -0.0084), (0.0525, -0.1174, -0.0028), (0.0525, -0.1175, 0.0028), (0.0525, -0.1175, 0.0084), (0.0525, -0.1158, 0.01379), (-0.0525, 0.1158, -0.01379), (-0.0525, 0.1175, -0.0084), (-0.0525, 0.1175, -0.0028), (-0.0525, 0.1175, 0.0028), (-0.0525, 0.1175, 0.0084), (-0.0525, 0.1158, 0.01379), (-0.0175, 0.1158, -0.01379), (-0.0175, 0.1175, -0.0084), (-0.0175, 0.1174, -0.0028), (-0.0175, 0.1173, 0.0028), (-0.0175, 0.1174, 0.0084), (-0.0175, 0.1158, 0.01379), (0.0175, 0.1158, -0.01379), (0.0175, 0.1175, -0.0084), (0.0175, 0.1175, -0.0028), (0.0175, 0.1173, 0.0028), (0.0175, 0.1174, 0.0084), (0.0175, 0.1158, 0.01379), (0.0525, 0.1158, -0.01379), (0.0525, 0.1175, -0.0084), (0.0525, 0.1175, -0.0028), (0.0525, 0.1175, 0.0028), (0.0525, 0.1175, 0.0084), (0.0525, 0.1158, 0.01379), (-0.0525, -0.0705, -0.014), (-0.0525, -0.0235, -0.01399), (-0.0525, 0.0235, -0.01394), (-0.0525, 0.0705, -0.01398), (-0.0175, -0.0705, -0.01396), (-0.0175, -0.0235, -0.01379), (-0.0175, 0.0235, -0.01377), (-0.0175, 0.0705, -0.01396), (0.0175, -0.0705, -0.01393), (0.0175, -0.0235, -0.01385), (0.0175, 0.0235, -0.01385), (0.0175, 0.0705, -0.01396), (0.0525, -0.0705, -0.01395), (0.0525, -0.0235, -0.01394), (0.0525, 0.0235, -0.014), (0.0525, 0.0705, -0.014), (-0.0525, -0.0705, 0.01401), (-0.0525, -0.0235, 0.014), (-0.0525, 0.0235, 0.01397), (-0.0525, 0.0705, 0.01396), (-0.0175, -0.0705, 0.01404), (-0.0175, -0.0235, 0.01392), (-0.0175, 0.0235, 0.01377), (-0.0175, 0.0705, 0.01391), (0.0175, -0.0705, 0.01397), (0.0175, -0.0235, 0.01396), (0.0175, 0.0235, 0.01384), (0.0175, 0.0705, 0.01394), (0.0525, -0.0705, 0.01399), (0.0525, -0.0235, 0.01398), (0.0525, 0.0235, 0.01396), (0.0525, 0.0705, 0.014)], [], [(0, 1, 7, 6), (1, 2, 8, 7), (2, 3, 9, 8), (3, 4, 10, 9), (4, 5, 11, 10), (6, 7, 13, 12), (7, 8, 14, 13), (8, 9, 15, 14), (9, 10, 16, 15), (10, 11, 17, 16), (12, 13, 19, 18), (13, 14, 20, 19), (14, 15, 21, 20), (15, 16, 22, 21), (16, 17, 23, 22), (18, 19, 25, 24), (19, 20, 26, 25), (20, 21, 27, 26), (21, 22, 28, 27), (22, 23, 29, 28), (24, 25, 31, 30), (25, 26, 32, 31), (26, 27, 33, 32), (27, 28, 34, 33), (28, 29, 35, 34), (36, 42, 43, 37), (37, 43, 44, 38), (38, 44, 45, 39), (39, 45, 46, 40), (40, 46, 47, 41), (42, 48, 49, 43), (43, 49, 50, 44), (44, 50, 51, 45), (45, 51, 52, 46), (46, 52, 53, 47), (48, 54, 55, 49), (49, 55, 56, 50), (50, 56, 57, 51), (51, 57, 58, 52), (52, 58, 59, 53), (54, 60, 61, 55), (55, 61, 62, 56), (56, 62, 63, 57), (57, 63, 64, 58), (58, 64, 65, 59), (60, 66, 67, 61), (61, 67, 68, 62), (62, 68, 69, 63), (63, 69, 70, 64), (64, 70, 71, 65), (0, 72, 73, 1), (1, 73, 74, 2), (2, 74, 75, 3), (3, 75, 76, 4), (4, 76, 77, 5), (72, 78, 79, 73), (73, 79, 80, 74), (74, 80, 81, 75), (75, 81, 82, 76), (76, 82, 83, 77), (78, 84, 85, 79), (79, 85, 86, 80), (80, 86, 87, 81), (81, 87, 88, 82), (82, 88, 89, 83), (84, 90, 91, 85), (85, 91, 92, 86), (86, 92, 93, 87), (87, 93, 94, 88), (88, 94, 95, 89), (90, 36, 37, 91), (91, 37, 38, 92), (92, 38, 39, 93), (93, 39, 40, 94), (94, 40, 41, 95), (30, 31, 97, 96), (31, 32, 98, 97), (32, 33, 99, 98), (33, 34, 100, 99), (34, 35, 101, 100), (96, 97, 103, 102), (97, 98, 104, 103), (98, 99, 105, 104), (99, 100, 106, 105), (100, 101, 107, 106), (102, 103, 109, 108), (103, 104, 110, 109), (104, 105, 111, 110), (105, 106, 112, 111), (106, 107, 113, 112), (108, 109, 115, 114), (109, 110, 116, 115), (110, 111, 117, 116), (111, 112, 118, 117), (112, 113, 119, 118), (114, 115, 67, 66), (115, 116, 68, 67), (116, 117, 69, 68), (117, 118, 70, 69), (118, 119, 71, 70), (0, 6, 120, 72), (6, 12, 121, 120), (12, 18, 122, 121), (18, 24, 123, 122), (24, 30, 96, 123), (72, 120, 124, 78), (120, 121, 125, 124), (121, 122, 126, 125), (122, 123, 127, 126), (123, 96, 102, 127), (78, 124, 128, 84), (124, 125, 129, 128), (125, 126, 130, 129), (126, 127, 131, 130), (127, 102, 108, 131), (84, 128, 132, 90), (128, 129, 133, 132), (129, 130, 134, 133), (130, 131, 135, 134), (131, 108, 114, 135), (90, 132, 42, 36), (132, 133, 48, 42), (133, 134, 54, 48), (134, 135, 60, 54), (135, 114, 66, 60), (5, 77, 136, 11), (11, 136, 137, 17), (17, 137, 138, 23), (23, 138, 139, 29), (29, 139, 101, 35), (77, 83, 140, 136), (136, 140, 141, 137), (137, 141, 142, 138), (138, 142, 143, 139), (139, 143, 107, 101), (83, 89, 144, 140), (140, 144, 145, 141), (141, 145, 146, 142), (142, 146, 147, 143), (143, 147, 113, 107), (89, 95, 148, 144), (144, 148, 149, 145), (145, 149, 150, 146), (146, 150, 151, 147), (147, 151, 119, 113), (95, 41, 47, 148), (148, 47, 53, 149), (149, 53, 59, 150), (150, 59, 65, 151), (151, 65, 71, 119)])
me_ast_20_001____a_p04_soft_mesh.polygons.foreach_set('use_smooth', [True] * 150)
me_ast_20_001____a_p04_soft_mesh.materials.append(mat_leather)
me_ast_20_001____a_p04_soft_mesh.update()
me_cube_211 = bpy.data.meshes.new('Cube.211')
me_cube_211.from_pydata([(-0.08, -0.11, -0.0105), (-0.08, -0.11, 0.0105), (-0.08, 0.11, -0.0105), (-0.08, 0.11, 0.0105), (0.08, -0.11, -0.0105), (0.08, -0.11, 0.0105), (0.08, 0.11, -0.0105), (0.08, 0.11, 0.0105)], [], [(0, 1, 3, 2), (2, 3, 7, 6), (6, 7, 5, 4), (4, 5, 1, 0), (2, 6, 4, 0), (7, 3, 1, 5)])
_uv = me_cube_211.uv_layers.new(name='UVMap')
_uv.uv.foreach_set('vector', [0.375, 0.0, 0.625, 0.0, 0.625, 0.25, 0.375, 0.25, 0.375, 0.25, 0.625, 0.25, 0.625, 0.5, 0.375, 0.5, 0.375, 0.5, 0.625, 0.5, 0.625, 0.75, 0.375, 0.75, 0.375, 0.75, 0.625, 0.75, 0.625, 1.0, 0.375, 1.0, 0.125, 0.5, 0.375, 0.5, 0.375, 0.75, 0.125, 0.75, 0.625, 0.5, 0.875, 0.5, 0.875, 0.75, 0.625, 0.75])
me_cube_211.materials.append(mat_paper)
me_cube_211.update()
me_cube_212 = bpy.data.meshes.new('Cube.212')
me_cube_212.from_pydata([(-0.003, -0.113, -0.001), (-0.003, -0.113, 0.001), (-0.003, 0.113, -0.001), (-0.003, 0.113, 0.001), (0.003, -0.113, -0.001), (0.003, -0.113, 0.001), (0.003, 0.113, -0.001), (0.003, 0.113, 0.001)], [], [(0, 1, 3, 2), (2, 3, 7, 6), (6, 7, 5, 4), (4, 5, 1, 0), (2, 6, 4, 0), (7, 3, 1, 5)])
_uv = me_cube_212.uv_layers.new(name='UVMap')
_uv.uv.foreach_set('vector', [0.375, 0.0, 0.625, 0.0, 0.625, 0.25, 0.375, 0.25, 0.375, 0.25, 0.625, 0.25, 0.625, 0.5, 0.375, 0.5, 0.375, 0.5, 0.625, 0.5, 0.625, 0.75, 0.375, 0.75, 0.375, 0.75, 0.625, 0.75, 0.625, 1.0, 0.375, 1.0, 0.125, 0.5, 0.375, 0.5, 0.375, 0.75, 0.125, 0.75, 0.625, 0.5, 0.875, 0.5, 0.875, 0.75, 0.625, 0.75])
me_cube_212.materials.append(mat_brass)
me_cube_212.update()
me_cube_213 = bpy.data.meshes.new('Cube.213')
me_cube_213.from_pydata([(-0.003, -0.113, -0.001), (-0.003, -0.113, 0.001), (-0.003, 0.113, -0.001), (-0.003, 0.113, 0.001), (0.003, -0.113, -0.001), (0.003, -0.113, 0.001), (0.003, 0.113, -0.001), (0.003, 0.113, 0.001)], [], [(0, 1, 3, 2), (2, 3, 7, 6), (6, 7, 5, 4), (4, 5, 1, 0), (2, 6, 4, 0), (7, 3, 1, 5)])
_uv = me_cube_213.uv_layers.new(name='UVMap')
_uv.uv.foreach_set('vector', [0.375, 0.0, 0.625, 0.0, 0.625, 0.25, 0.375, 0.25, 0.375, 0.25, 0.625, 0.25, 0.625, 0.5, 0.375, 0.5, 0.375, 0.5, 0.625, 0.5, 0.625, 0.75, 0.375, 0.75, 0.375, 0.75, 0.625, 0.75, 0.625, 1.0, 0.375, 1.0, 0.125, 0.5, 0.375, 0.5, 0.375, 0.75, 0.125, 0.75, 0.625, 0.5, 0.875, 0.5, 0.875, 0.75, 0.625, 0.75])
me_cube_213.materials.append(mat_brass)
me_cube_213.update()
me_cube_214 = bpy.data.meshes.new('Cube.214')
me_cube_214.from_pydata([(-0.005, -0.11, -0.0005), (-0.005, -0.11, 0.0005), (-0.005, 0.11, -0.0005), (-0.005, 0.11, 0.0005), (0.005, -0.11, -0.0005), (0.005, -0.11, 0.0005), (0.005, 0.11, -0.0005), (0.005, 0.11, 0.0005)], [], [(0, 1, 3, 2), (2, 3, 7, 6), (6, 7, 5, 4), (4, 5, 1, 0), (2, 6, 4, 0), (7, 3, 1, 5)])
_uv = me_cube_214.uv_layers.new(name='UVMap')
_uv.uv.foreach_set('vector', [0.375, 0.0, 0.625, 0.0, 0.625, 0.25, 0.375, 0.25, 0.375, 0.25, 0.625, 0.25, 0.625, 0.5, 0.375, 0.5, 0.375, 0.5, 0.625, 0.5, 0.625, 0.75, 0.375, 0.75, 0.375, 0.75, 0.625, 0.75, 0.625, 1.0, 0.375, 1.0, 0.125, 0.5, 0.375, 0.5, 0.375, 0.75, 0.125, 0.75, 0.625, 0.5, 0.875, 0.5, 0.875, 0.75, 0.625, 0.75])
me_cube_214.materials.append(mat_oak_wood)
me_cube_214.update()

# ---- objects
ob_ast_20_001____a_p00_soft = bpy.data.objects.new('AST_20_001_书本_A_p00_soft', me_ast_20_001____a_p00_soft_mesh)
ob_ast_20_001____a_p01_box = bpy.data.objects.new('AST_20_001_书本_A_p01_box', me_cube_209)
ob_ast_20_001____a_p02_soft = bpy.data.objects.new('AST_20_001_书本_A_p02_soft', me_ast_20_001____a_p02_soft_mesh)
ob_ast_20_001____a_p03_box = bpy.data.objects.new('AST_20_001_书本_A_p03_box', me_cube_210)
ob_ast_20_001____a_p04_soft = bpy.data.objects.new('AST_20_001_书本_A_p04_soft', me_ast_20_001____a_p04_soft_mesh)
ob_ast_20_001____a_p05_box = bpy.data.objects.new('AST_20_001_书本_A_p05_box', me_cube_211)
ob_ast_20_001____a_p06_box = bpy.data.objects.new('AST_20_001_书本_A_p06_box', me_cube_212)
ob_ast_20_001____a_p07_box = bpy.data.objects.new('AST_20_001_书本_A_p07_box', me_cube_213)
ob_ast_20_001____a_p08_box = bpy.data.objects.new('AST_20_001_书本_A_p08_box', me_cube_214)

# ---- transforms, parenting, visibility, modifiers, constraints
ob_ast_20_001____a_p00_soft.location = (0.0, 0.0, 0.015)
_m = ob_ast_20_001____a_p00_soft.modifiers.new('micro_relief', 'DISPLACE')
_m.strength = 0.003
_m.texture_coords = 'GLOBAL'
ob_ast_20_001____a_p01_box.location = (0.004, 0.002, 0.016)
_m = ob_ast_20_001____a_p01_box.modifiers.new('edge_bevel', 'BEVEL')
_m.width = 0.002
_m.width_pct = 0.002
_m.segments = 3
_m = ob_ast_20_001____a_p01_box.modifiers.new('weighted_normal', 'WEIGHTED_NORMAL')
ob_ast_20_001____a_p02_soft.location = (0.008, 0.008, 0.041)
_m = ob_ast_20_001____a_p02_soft.modifiers.new('micro_relief', 'DISPLACE')
_m.strength = 0.003
_m.texture_coords = 'GLOBAL'
ob_ast_20_001____a_p03_box.location = (0.012, 0.01, 0.042)
_m = ob_ast_20_001____a_p03_box.modifiers.new('edge_bevel', 'BEVEL')
_m.width = 0.002
_m.width_pct = 0.002
_m.segments = 3
_m = ob_ast_20_001____a_p03_box.modifiers.new('weighted_normal', 'WEIGHTED_NORMAL')
ob_ast_20_001____a_p04_soft.location = (0.005, 0.005, 0.068)
ob_ast_20_001____a_p04_soft.rotation_euler = (0.0, 0.0, 0.1)
_m = ob_ast_20_001____a_p04_soft.modifiers.new('micro_relief', 'DISPLACE')
_m.strength = 0.003
_m.texture_coords = 'GLOBAL'
ob_ast_20_001____a_p05_box.location = (0.009, 0.007, 0.069)
ob_ast_20_001____a_p05_box.rotation_euler = (0.0, 0.0, 0.1)
_m = ob_ast_20_001____a_p05_box.modifiers.new('edge_bevel', 'BEVEL')
_m.width = 0.002
_m.width_pct = 0.002
_m.segments = 3
_m = ob_ast_20_001____a_p05_box.modifiers.new('weighted_normal', 'WEIGHTED_NORMAL')
ob_ast_20_001____a_p06_box.location = (-0.07, 0.006, 0.03)
ob_ast_20_001____a_p07_box.location = (-0.065, 0.01, 0.083)
ob_ast_20_001____a_p08_box.location = (0.055, 0.0, 0.0835)
ob_ast_20_001____a_p08_box.rotation_euler = (0.0, 0.0, 0.1)

# ---- collection membership
col_ast_20_001____a.objects.link(ob_ast_20_001____a_p00_soft)
col_ast_20_001____a.objects.link(ob_ast_20_001____a_p01_box)
col_ast_20_001____a.objects.link(ob_ast_20_001____a_p02_soft)
col_ast_20_001____a.objects.link(ob_ast_20_001____a_p03_box)
col_ast_20_001____a.objects.link(ob_ast_20_001____a_p04_soft)
col_ast_20_001____a.objects.link(ob_ast_20_001____a_p05_box)
col_ast_20_001____a.objects.link(ob_ast_20_001____a_p06_box)
col_ast_20_001____a.objects.link(ob_ast_20_001____a_p07_box)
col_ast_20_001____a.objects.link(ob_ast_20_001____a_p08_box)

# ---- scene / render settings (as saved in the file)
scene.frame_start = 1; scene.frame_end = 250; scene.frame_set(1)
scene.render.engine = 'BLENDER_EEVEE_NEXT'
scene.render.image_settings.exr_codec = 'NONE'
scene.render.simplify_subdivision_render = 0
scene.render.simplify_child_particles_render = 0.0
scene.eevee.use_volume_custom_range = False
scene.eevee.use_fast_gi = False
scene.eevee.use_shadows = False
scene.view_settings.white_balance_temperature = 0.0
scene.view_settings.white_balance_tint = 0.0
scene.view_settings.white_balance_whitepoint = (2.97, 0.5193, -0.0414)
bpy.context.view_layer.update()

# ---- added for rendering (the .blend has no active camera and no usable light): camera, sun + grey world if the file has none
cam_auto = bpy.data.cameras.new('AutoCamera')
cam_auto.lens = 50.0
cam_auto.sensor_width = 36.0
cam_auto.clip_end = 1000.0
ob_auto_camera = bpy.data.objects.new('AutoCamera', cam_auto)
scene.collection.objects.link(ob_auto_camera)
ob_auto_camera.location = (0.313077, -0.365277, 0.288336)
ob_auto_camera.rotation_euler = (1.09748, -7.21219e-08, 0.694738)
scene.camera = ob_auto_camera
light_auto_sun = bpy.data.lights.new('AutoSun', 'SUN')
light_auto_sun.energy = 3.0
light_auto_sun.angle = 0.0523599
ob_auto_sun = bpy.data.objects.new('AutoSun', light_auto_sun)
scene.collection.objects.link(ob_auto_sun)
ob_auto_sun.rotation_euler = (0.872665, 0.174533, 0.523599)
if scene.world is None:
    world_auto = bpy.data.worlds.new('AutoWorld')
    world_auto.color = (0.3, 0.3, 0.3)
    scene.world = world_auto
bpy.context.view_layer.update()

